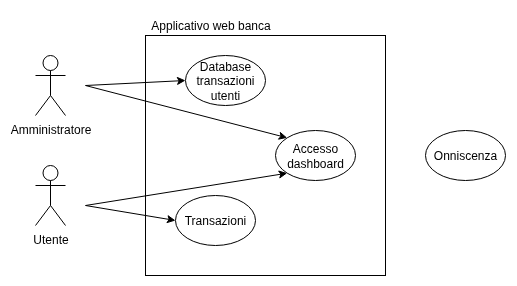

The diagram above was exported from draw.io. Its source (the exported page's mxGraphModel, read from the mxfile embedded in the PNG):
<mxGraphModel dx="528" dy="429" grid="1" gridSize="10" guides="1" tooltips="1" connect="1" arrows="1" fold="1" page="1" pageScale="1" pageWidth="850" pageHeight="1100" math="0" shadow="0">
  <root>
    <mxCell id="0" />
    <mxCell id="1" parent="0" />
    <mxCell id="sAvAoVi6U4HsIaib1fYO-1" value="Amministratore" style="shape=umlActor;verticalLabelPosition=bottom;verticalAlign=top;html=1;outlineConnect=0;" vertex="1" parent="1">
      <mxGeometry x="130" y="140" width="30" height="60" as="geometry" />
    </mxCell>
    <mxCell id="sAvAoVi6U4HsIaib1fYO-2" value="Utente" style="shape=umlActor;verticalLabelPosition=bottom;verticalAlign=top;html=1;outlineConnect=0;fontSize=12;" vertex="1" parent="1">
      <mxGeometry x="130" y="250" width="30" height="60" as="geometry" />
    </mxCell>
    <mxCell id="sAvAoVi6U4HsIaib1fYO-4" value="" style="rounded=0;whiteSpace=wrap;html=1;" vertex="1" parent="1">
      <mxGeometry x="240" y="120" width="240" height="240" as="geometry" />
    </mxCell>
    <mxCell id="sAvAoVi6U4HsIaib1fYO-5" value="Database transazioni utenti" style="ellipse;whiteSpace=wrap;html=1;" vertex="1" parent="1">
      <mxGeometry x="280" y="140" width="80" height="50" as="geometry" />
    </mxCell>
    <mxCell id="sAvAoVi6U4HsIaib1fYO-6" value="Accesso dashboard" style="ellipse;whiteSpace=wrap;html=1;" vertex="1" parent="1">
      <mxGeometry x="370" y="215" width="80" height="50" as="geometry" />
    </mxCell>
    <mxCell id="sAvAoVi6U4HsIaib1fYO-7" value="Transazioni" style="ellipse;whiteSpace=wrap;html=1;" vertex="1" parent="1">
      <mxGeometry x="270" y="280" width="80" height="50" as="geometry" />
    </mxCell>
    <mxCell id="sAvAoVi6U4HsIaib1fYO-8" value="Onniscenza" style="ellipse;whiteSpace=wrap;html=1;" vertex="1" parent="1">
      <mxGeometry x="520" y="215" width="80" height="50" as="geometry" />
    </mxCell>
    <mxCell id="sAvAoVi6U4HsIaib1fYO-9" value="" style="endArrow=classic;html=1;rounded=0;entryX=0;entryY=0.5;entryDx=0;entryDy=0;" edge="1" parent="1" target="sAvAoVi6U4HsIaib1fYO-5">
      <mxGeometry width="50" height="50" relative="1" as="geometry">
        <mxPoint x="180" y="170" as="sourcePoint" />
        <mxPoint x="380" y="240" as="targetPoint" />
      </mxGeometry>
    </mxCell>
    <mxCell id="sAvAoVi6U4HsIaib1fYO-10" value="" style="endArrow=classic;html=1;rounded=0;entryX=0;entryY=0;entryDx=0;entryDy=0;" edge="1" parent="1" target="sAvAoVi6U4HsIaib1fYO-6">
      <mxGeometry width="50" height="50" relative="1" as="geometry">
        <mxPoint x="180" y="170" as="sourcePoint" />
        <mxPoint x="380" y="240" as="targetPoint" />
      </mxGeometry>
    </mxCell>
    <mxCell id="sAvAoVi6U4HsIaib1fYO-11" value="" style="endArrow=classic;html=1;rounded=0;entryX=0;entryY=1;entryDx=0;entryDy=0;" edge="1" parent="1" target="sAvAoVi6U4HsIaib1fYO-6">
      <mxGeometry width="50" height="50" relative="1" as="geometry">
        <mxPoint x="180" y="290" as="sourcePoint" />
        <mxPoint x="380" y="240" as="targetPoint" />
      </mxGeometry>
    </mxCell>
    <mxCell id="sAvAoVi6U4HsIaib1fYO-12" value="" style="endArrow=classic;html=1;rounded=0;entryX=0;entryY=0.5;entryDx=0;entryDy=0;" edge="1" parent="1" target="sAvAoVi6U4HsIaib1fYO-7">
      <mxGeometry width="50" height="50" relative="1" as="geometry">
        <mxPoint x="180" y="290" as="sourcePoint" />
        <mxPoint x="380" y="240" as="targetPoint" />
      </mxGeometry>
    </mxCell>
    <mxCell id="sAvAoVi6U4HsIaib1fYO-13" value="Applicativo web banca" style="text;html=1;align=center;verticalAlign=middle;resizable=0;points=[];autosize=1;strokeColor=none;fillColor=none;" vertex="1" parent="1">
      <mxGeometry x="235" y="95" width="140" height="30" as="geometry" />
    </mxCell>
  </root>
</mxGraphModel>